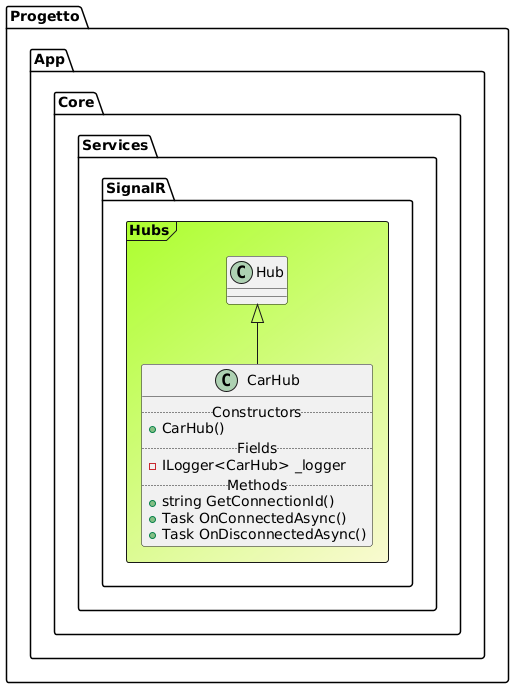

The diagram above was rendered by PlantUML. Its source (embedded in the PNG):
@startuml

Frame Progetto.App.Core.Services.SignalR.Hubs #GreenYellow/LightGoldenRodYellow{
class "Hub" as Hub
class CarHub extends Hub{
.. Constructors ..
+CarHub()
.. Fields ..
-ILogger<CarHub> _logger
.. Methods ..
+string GetConnectionId()
+Task OnConnectedAsync()
+Task OnDisconnectedAsync()
}
}
@enduml